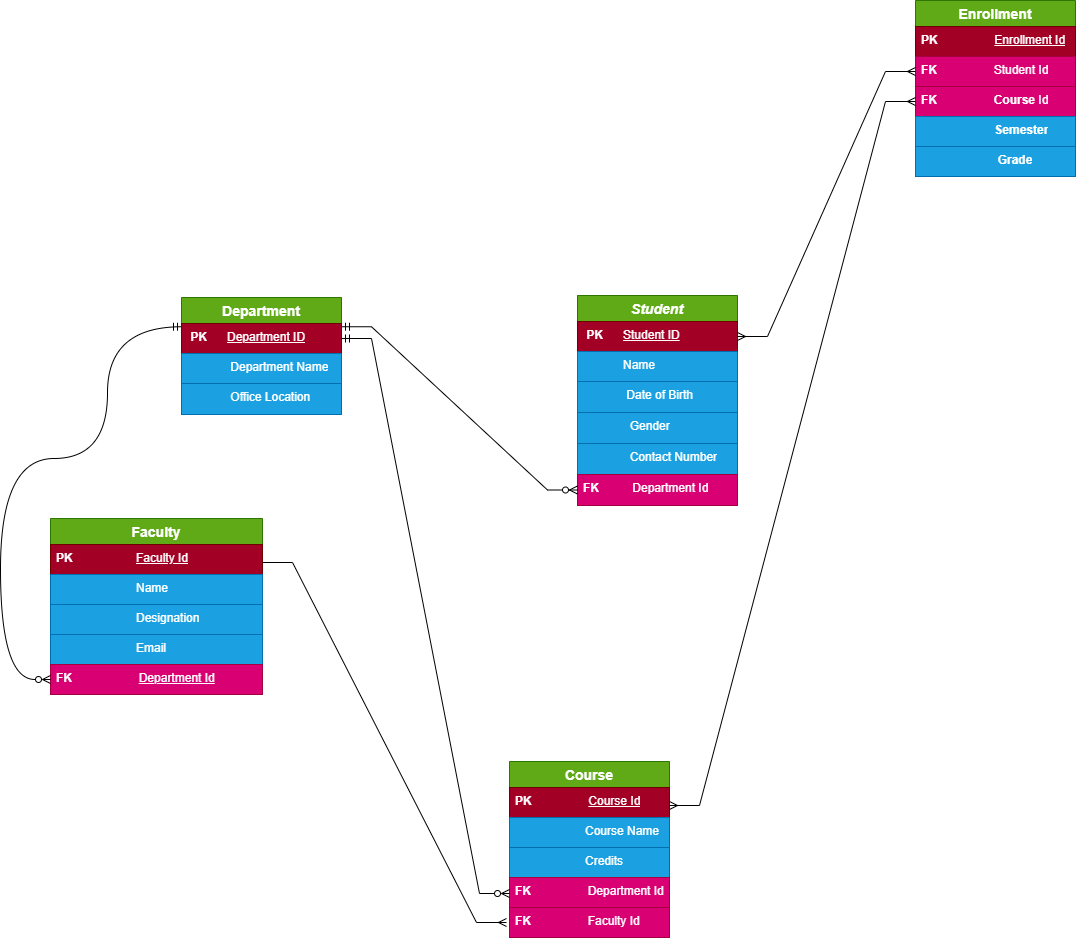

The diagram above was exported from draw.io. Its source (the exported page's mxGraphModel, read from the mxfile embedded in the PNG):
<mxGraphModel dx="1703" dy="1145" grid="0" gridSize="10" guides="1" tooltips="1" connect="1" arrows="1" fold="1" page="0" pageScale="1" pageWidth="850" pageHeight="1100" background="light-dark(#FFFFFF,#000000)" math="0" shadow="0">
  <root>
    <mxCell id="0" />
    <mxCell id="1" parent="0" />
    <mxCell id="MrQs5K-xVOhiKmgp0e2l-31" parent="1" style="swimlane;fontStyle=3;childLayout=stackLayout;horizontal=1;startSize=26;horizontalStack=0;resizeParent=1;resizeParentMax=0;resizeLast=0;collapsible=1;marginBottom=0;align=center;fontSize=14;fillColor=#60a917;fontColor=#ffffff;strokeColor=#2D7600;" value="Student" vertex="1">
      <mxGeometry height="210" width="160" x="345" y="255" as="geometry">
        <mxRectangle height="29" width="108" x="345" y="255" as="alternateBounds" />
      </mxGeometry>
    </mxCell>
    <mxCell id="MrQs5K-xVOhiKmgp0e2l-32" parent="MrQs5K-xVOhiKmgp0e2l-31" style="text;strokeColor=#6F0000;fillColor=#a20025;spacingLeft=4;spacingRight=4;overflow=hidden;rotatable=0;points=[[0,0.5],[1,0.5]];portConstraint=eastwest;fontSize=12;whiteSpace=wrap;html=1;fontColor=#ffffff;" value="&amp;nbsp;&lt;b&gt;PK&lt;/b&gt;&amp;nbsp; &amp;nbsp; &amp;nbsp;&amp;nbsp;&lt;u&gt;Student ID&lt;/u&gt;" vertex="1">
      <mxGeometry height="30" width="160" y="26" as="geometry" />
    </mxCell>
    <mxCell id="MrQs5K-xVOhiKmgp0e2l-33" parent="MrQs5K-xVOhiKmgp0e2l-31" style="text;strokeColor=#006EAF;fillColor=#1ba1e2;spacingLeft=4;spacingRight=4;overflow=hidden;rotatable=0;points=[[0,0.5],[1,0.5]];portConstraint=eastwest;fontSize=12;whiteSpace=wrap;html=1;fontColor=#ffffff;" value="&amp;nbsp; &amp;nbsp; &amp;nbsp; &amp;nbsp; &amp;nbsp; &amp;nbsp; Name" vertex="1">
      <mxGeometry height="30" width="160" y="56" as="geometry" />
    </mxCell>
    <mxCell id="MrQs5K-xVOhiKmgp0e2l-34" parent="MrQs5K-xVOhiKmgp0e2l-31" style="text;strokeColor=#006EAF;fillColor=#1ba1e2;spacingLeft=4;spacingRight=4;overflow=hidden;rotatable=0;points=[[0,0.5],[1,0.5]];portConstraint=eastwest;fontSize=12;whiteSpace=wrap;html=1;fontColor=#ffffff;" value="&amp;nbsp; &amp;nbsp; &amp;nbsp; &amp;nbsp; &amp;nbsp; &amp;nbsp; &amp;nbsp;Date of Birth" vertex="1">
      <mxGeometry height="31" width="160" y="86" as="geometry" />
    </mxCell>
    <mxCell id="MrQs5K-xVOhiKmgp0e2l-40" parent="MrQs5K-xVOhiKmgp0e2l-31" style="text;strokeColor=#006EAF;fillColor=#1ba1e2;spacingLeft=4;spacingRight=4;overflow=hidden;rotatable=0;points=[[0,0.5],[1,0.5]];portConstraint=eastwest;fontSize=12;whiteSpace=wrap;html=1;fontColor=#ffffff;" value="&amp;nbsp; &amp;nbsp; &amp;nbsp; &amp;nbsp; &amp;nbsp; &amp;nbsp; &amp;nbsp; Gender" vertex="1">
      <mxGeometry height="31" width="160" y="117" as="geometry" />
    </mxCell>
    <mxCell id="MrQs5K-xVOhiKmgp0e2l-41" parent="MrQs5K-xVOhiKmgp0e2l-31" style="text;strokeColor=#006EAF;fillColor=#1ba1e2;spacingLeft=4;spacingRight=4;overflow=hidden;rotatable=0;points=[[0,0.5],[1,0.5]];portConstraint=eastwest;fontSize=12;whiteSpace=wrap;html=1;fontColor=#ffffff;" value="&amp;nbsp; &amp;nbsp; &amp;nbsp; &amp;nbsp; &amp;nbsp; &amp;nbsp; &amp;nbsp; Contact Number" vertex="1">
      <mxGeometry height="31" width="160" y="148" as="geometry" />
    </mxCell>
    <mxCell id="MrQs5K-xVOhiKmgp0e2l-42" parent="MrQs5K-xVOhiKmgp0e2l-31" style="text;strokeColor=#A50040;fillColor=#d80073;spacingLeft=4;spacingRight=4;overflow=hidden;rotatable=0;points=[[0,0.5],[1,0.5]];portConstraint=eastwest;fontSize=12;whiteSpace=wrap;html=1;fontColor=#ffffff;" value="&lt;b&gt;FK&amp;nbsp; &amp;nbsp; &amp;nbsp; &amp;nbsp; &amp;nbsp; &lt;/b&gt;Department Id" vertex="1">
      <mxGeometry height="31" width="160" y="179" as="geometry" />
    </mxCell>
    <mxCell id="uGV3VpeAVYQnbXD4QWdJ-5" parent="1" style="swimlane;fontStyle=1;childLayout=stackLayout;horizontal=1;startSize=26;horizontalStack=0;resizeParent=1;resizeParentMax=0;resizeLast=0;collapsible=1;marginBottom=0;align=center;fontSize=14;fillColor=#60a917;fontColor=#ffffff;strokeColor=#2D7600;" value="Course" vertex="1">
      <mxGeometry height="176" width="160" x="277" y="721" as="geometry" />
    </mxCell>
    <mxCell id="uGV3VpeAVYQnbXD4QWdJ-7" parent="uGV3VpeAVYQnbXD4QWdJ-5" style="text;strokeColor=#6F0000;fillColor=#a20025;spacingLeft=4;spacingRight=4;overflow=hidden;rotatable=0;points=[[0,0.5],[1,0.5]];portConstraint=eastwest;fontSize=12;whiteSpace=wrap;html=1;fontColor=#ffffff;" value="&lt;b&gt;PK&amp;nbsp; &amp;nbsp; &amp;nbsp; &amp;nbsp; &amp;nbsp; &amp;nbsp; &amp;nbsp; &amp;nbsp; &amp;nbsp;&lt;/b&gt;&lt;u&gt;Course Id&lt;/u&gt;" vertex="1">
      <mxGeometry height="30" width="160" y="26" as="geometry" />
    </mxCell>
    <mxCell id="uGV3VpeAVYQnbXD4QWdJ-13" parent="uGV3VpeAVYQnbXD4QWdJ-5" style="text;strokeColor=#006EAF;fillColor=#1ba1e2;spacingLeft=4;spacingRight=4;overflow=hidden;rotatable=0;points=[[0,0.5],[1,0.5]];portConstraint=eastwest;fontSize=12;whiteSpace=wrap;html=1;fontColor=#ffffff;" value="&amp;nbsp; &amp;nbsp; &amp;nbsp; &amp;nbsp; &amp;nbsp; &amp;nbsp; &amp;nbsp; &amp;nbsp; &amp;nbsp; &amp;nbsp; &amp;nbsp;Course Name" vertex="1">
      <mxGeometry height="30" width="160" y="56" as="geometry" />
    </mxCell>
    <mxCell id="uGV3VpeAVYQnbXD4QWdJ-14" parent="uGV3VpeAVYQnbXD4QWdJ-5" style="text;strokeColor=#006EAF;fillColor=#1ba1e2;spacingLeft=4;spacingRight=4;overflow=hidden;rotatable=0;points=[[0,0.5],[1,0.5]];portConstraint=eastwest;fontSize=12;whiteSpace=wrap;html=1;fontColor=#ffffff;" value="&amp;nbsp; &amp;nbsp; &amp;nbsp; &amp;nbsp; &amp;nbsp; &amp;nbsp; &amp;nbsp; &amp;nbsp; &amp;nbsp; &amp;nbsp; &amp;nbsp;Credits" vertex="1">
      <mxGeometry height="30" width="160" y="86" as="geometry" />
    </mxCell>
    <mxCell id="uGV3VpeAVYQnbXD4QWdJ-15" parent="uGV3VpeAVYQnbXD4QWdJ-5" style="text;strokeColor=#A50040;fillColor=#d80073;spacingLeft=4;spacingRight=4;overflow=hidden;rotatable=0;points=[[0,0.5],[1,0.5]];portConstraint=eastwest;fontSize=12;whiteSpace=wrap;html=1;fontColor=#ffffff;" value="&lt;b&gt;FK&amp;nbsp; &amp;nbsp; &amp;nbsp; &amp;nbsp; &amp;nbsp; &amp;nbsp; &amp;nbsp; &amp;nbsp; &amp;nbsp;&lt;/b&gt;Department Id" vertex="1">
      <mxGeometry height="30" width="160" y="116" as="geometry" />
    </mxCell>
    <mxCell id="uGV3VpeAVYQnbXD4QWdJ-16" parent="uGV3VpeAVYQnbXD4QWdJ-5" style="text;strokeColor=#A50040;fillColor=#d80073;spacingLeft=4;spacingRight=4;overflow=hidden;rotatable=0;points=[[0,0.5],[1,0.5]];portConstraint=eastwest;fontSize=12;whiteSpace=wrap;html=1;fontColor=#ffffff;" value="&lt;b&gt;FK&amp;nbsp; &amp;nbsp; &amp;nbsp; &amp;nbsp; &amp;nbsp; &amp;nbsp; &amp;nbsp; &amp;nbsp; &amp;nbsp;&lt;/b&gt;Faculty Id&lt;b&gt;&amp;nbsp;&amp;nbsp;&lt;/b&gt;" vertex="1">
      <mxGeometry height="30" width="160" y="146" as="geometry" />
    </mxCell>
    <mxCell id="uGV3VpeAVYQnbXD4QWdJ-9" parent="1" style="swimlane;fontStyle=1;childLayout=stackLayout;horizontal=1;startSize=26;horizontalStack=0;resizeParent=1;resizeParentMax=0;resizeLast=0;collapsible=1;marginBottom=0;align=center;fontSize=14;fillColor=#60a917;fontColor=#ffffff;strokeColor=#2D7600;" value="Faculty" vertex="1">
      <mxGeometry height="176" width="212" x="-182" y="478" as="geometry" />
    </mxCell>
    <mxCell id="uGV3VpeAVYQnbXD4QWdJ-10" parent="uGV3VpeAVYQnbXD4QWdJ-9" style="text;strokeColor=#6F0000;fillColor=#a20025;spacingLeft=4;spacingRight=4;overflow=hidden;rotatable=0;points=[[0,0.5],[1,0.5]];portConstraint=eastwest;fontSize=12;whiteSpace=wrap;html=1;fontColor=#ffffff;" value="&lt;b&gt;PK&amp;nbsp; &amp;nbsp; &amp;nbsp; &amp;nbsp; &amp;nbsp; &amp;nbsp; &amp;nbsp; &amp;nbsp; &amp;nbsp; &amp;nbsp;&lt;/b&gt;&lt;u&gt;Faculty Id&lt;/u&gt;" vertex="1">
      <mxGeometry height="30" width="212" y="26" as="geometry" />
    </mxCell>
    <mxCell id="uGV3VpeAVYQnbXD4QWdJ-11" parent="uGV3VpeAVYQnbXD4QWdJ-9" style="text;strokeColor=#006EAF;fillColor=#1ba1e2;spacingLeft=4;spacingRight=4;overflow=hidden;rotatable=0;points=[[0,0.5],[1,0.5]];portConstraint=eastwest;fontSize=12;whiteSpace=wrap;html=1;fontColor=#ffffff;" value="&amp;nbsp; &amp;nbsp; &amp;nbsp; &amp;nbsp; &amp;nbsp; &amp;nbsp; &amp;nbsp; &amp;nbsp; &amp;nbsp; &amp;nbsp; &amp;nbsp; &amp;nbsp; Name" vertex="1">
      <mxGeometry height="30" width="212" y="56" as="geometry" />
    </mxCell>
    <mxCell id="uGV3VpeAVYQnbXD4QWdJ-12" parent="uGV3VpeAVYQnbXD4QWdJ-9" style="text;strokeColor=#006EAF;fillColor=#1ba1e2;spacingLeft=4;spacingRight=4;overflow=hidden;rotatable=0;points=[[0,0.5],[1,0.5]];portConstraint=eastwest;fontSize=12;whiteSpace=wrap;html=1;fontColor=#ffffff;" value="&amp;nbsp; &amp;nbsp; &amp;nbsp; &amp;nbsp; &amp;nbsp; &amp;nbsp; &amp;nbsp; &amp;nbsp; &amp;nbsp; &amp;nbsp; &amp;nbsp; &amp;nbsp; Designation" vertex="1">
      <mxGeometry height="30" width="212" y="86" as="geometry" />
    </mxCell>
    <mxCell id="uGV3VpeAVYQnbXD4QWdJ-17" parent="uGV3VpeAVYQnbXD4QWdJ-9" style="text;strokeColor=#006EAF;fillColor=#1ba1e2;spacingLeft=4;spacingRight=4;overflow=hidden;rotatable=0;points=[[0,0.5],[1,0.5]];portConstraint=eastwest;fontSize=12;whiteSpace=wrap;html=1;fontColor=#ffffff;" value="&amp;nbsp; &amp;nbsp; &amp;nbsp; &amp;nbsp; &amp;nbsp; &amp;nbsp; &amp;nbsp; &amp;nbsp; &amp;nbsp; &amp;nbsp; &amp;nbsp; &amp;nbsp; Email" vertex="1">
      <mxGeometry height="30" width="212" y="116" as="geometry" />
    </mxCell>
    <mxCell id="uGV3VpeAVYQnbXD4QWdJ-18" parent="uGV3VpeAVYQnbXD4QWdJ-9" style="text;strokeColor=#A50040;fillColor=#d80073;spacingLeft=4;spacingRight=4;overflow=hidden;rotatable=0;points=[[0,0.5],[1,0.5]];portConstraint=eastwest;fontSize=12;whiteSpace=wrap;html=1;fontColor=#ffffff;" value="&lt;b&gt;FK&amp;nbsp; &amp;nbsp; &amp;nbsp; &amp;nbsp; &amp;nbsp; &amp;nbsp; &amp;nbsp; &amp;nbsp; &amp;nbsp; &amp;nbsp; &lt;/b&gt;&lt;u&gt;Department Id&lt;/u&gt;" vertex="1">
      <mxGeometry height="30" width="212" y="146" as="geometry" />
    </mxCell>
    <mxCell id="uGV3VpeAVYQnbXD4QWdJ-19" parent="1" style="swimlane;fontStyle=1;childLayout=stackLayout;horizontal=1;startSize=26;horizontalStack=0;resizeParent=1;resizeParentMax=0;resizeLast=0;collapsible=1;marginBottom=0;align=center;fontSize=14;fillColor=#60a917;fontColor=#ffffff;strokeColor=#2D7600;" value="Enrollment" vertex="1">
      <mxGeometry height="176" width="160" x="683" y="-40" as="geometry" />
    </mxCell>
    <mxCell id="uGV3VpeAVYQnbXD4QWdJ-20" parent="uGV3VpeAVYQnbXD4QWdJ-19" style="text;strokeColor=#6F0000;fillColor=#a20025;spacingLeft=4;spacingRight=4;overflow=hidden;rotatable=0;points=[[0,0.5],[1,0.5]];portConstraint=eastwest;fontSize=12;whiteSpace=wrap;html=1;fontColor=#ffffff;" value="&lt;b&gt;PK&amp;nbsp; &amp;nbsp; &amp;nbsp; &amp;nbsp; &amp;nbsp; &amp;nbsp; &amp;nbsp; &amp;nbsp; &amp;nbsp;&lt;/b&gt;&lt;u&gt;Enrollment Id&lt;/u&gt;" vertex="1">
      <mxGeometry height="30" width="160" y="26" as="geometry" />
    </mxCell>
    <mxCell id="uGV3VpeAVYQnbXD4QWdJ-22" parent="uGV3VpeAVYQnbXD4QWdJ-19" style="text;strokeColor=#A50040;fillColor=#d80073;spacingLeft=4;spacingRight=4;overflow=hidden;rotatable=0;points=[[0,0.5],[1,0.5]];portConstraint=eastwest;fontSize=12;whiteSpace=wrap;html=1;fontColor=#ffffff;" value="&lt;b&gt;FK&amp;nbsp; &amp;nbsp; &amp;nbsp; &amp;nbsp; &amp;nbsp; &amp;nbsp; &amp;nbsp; &amp;nbsp; &amp;nbsp;&lt;/b&gt;Student Id" vertex="1">
      <mxGeometry height="30" width="160" y="56" as="geometry" />
    </mxCell>
    <mxCell id="uGV3VpeAVYQnbXD4QWdJ-23" parent="uGV3VpeAVYQnbXD4QWdJ-19" style="text;strokeColor=#A50040;fillColor=#d80073;spacingLeft=4;spacingRight=4;overflow=hidden;rotatable=0;points=[[0,0.5],[1,0.5]];portConstraint=eastwest;fontSize=12;whiteSpace=wrap;html=1;fontColor=#ffffff;" value="&lt;b&gt;FK&amp;nbsp; &amp;nbsp; &amp;nbsp; &amp;nbsp; &amp;nbsp; &amp;nbsp; &amp;nbsp; &amp;nbsp; &amp;nbsp;Course&lt;/b&gt;&amp;nbsp;Id" vertex="1">
      <mxGeometry height="30" width="160" y="86" as="geometry" />
    </mxCell>
    <mxCell id="uGV3VpeAVYQnbXD4QWdJ-24" parent="uGV3VpeAVYQnbXD4QWdJ-19" style="text;strokeColor=#006EAF;fillColor=#1ba1e2;spacingLeft=4;spacingRight=4;overflow=hidden;rotatable=0;points=[[0,0.5],[1,0.5]];portConstraint=eastwest;fontSize=12;whiteSpace=wrap;html=1;fontColor=#ffffff;" value="&lt;b&gt;&amp;nbsp; &amp;nbsp; &amp;nbsp; &amp;nbsp; &amp;nbsp; &amp;nbsp; &amp;nbsp; &amp;nbsp; &amp;nbsp; &amp;nbsp; &amp;nbsp; Semester&lt;/b&gt;" vertex="1">
      <mxGeometry height="30" width="160" y="116" as="geometry" />
    </mxCell>
    <mxCell id="uGV3VpeAVYQnbXD4QWdJ-25" parent="uGV3VpeAVYQnbXD4QWdJ-19" style="text;strokeColor=#006EAF;fillColor=#1ba1e2;spacingLeft=4;spacingRight=4;overflow=hidden;rotatable=0;points=[[0,0.5],[1,0.5]];portConstraint=eastwest;fontSize=12;whiteSpace=wrap;html=1;fontColor=#ffffff;" value="&lt;b&gt;&amp;nbsp; &amp;nbsp; &amp;nbsp; &amp;nbsp; &amp;nbsp; &amp;nbsp; &amp;nbsp; &amp;nbsp; &amp;nbsp; &amp;nbsp; &amp;nbsp; &amp;nbsp;Grade&lt;/b&gt;" vertex="1">
      <mxGeometry height="30" width="160" y="146" as="geometry" />
    </mxCell>
    <mxCell id="uGV3VpeAVYQnbXD4QWdJ-27" edge="1" parent="1" source="uGV3VpeAVYQnbXD4QWdJ-43" style="edgeStyle=entityRelationEdgeStyle;fontSize=12;html=1;endArrow=ERzeroToMany;rounded=0;entryX=0;entryY=0.5;entryDx=0;entryDy=0;endFill=0;exitX=1;exitY=0.25;exitDx=0;exitDy=0;startArrow=ERmandOne;startFill=0;" target="MrQs5K-xVOhiKmgp0e2l-42" value="">
      <mxGeometry height="100" relative="1" width="100" as="geometry">
        <mxPoint x="263" y="376" as="sourcePoint" />
        <mxPoint x="337.36" y="310" as="targetPoint" />
      </mxGeometry>
    </mxCell>
    <mxCell id="uGV3VpeAVYQnbXD4QWdJ-37" edge="1" parent="1" source="uGV3VpeAVYQnbXD4QWdJ-5" style="edgeStyle=entityRelationEdgeStyle;fontSize=12;html=1;endArrow=ERmany;startArrow=ERmany;rounded=0;entryX=0;entryY=0.5;entryDx=0;entryDy=0;exitX=1;exitY=0.25;exitDx=0;exitDy=0;" target="uGV3VpeAVYQnbXD4QWdJ-23" value="">
      <mxGeometry height="100" relative="1" width="100" as="geometry">
        <mxPoint x="659" y="314" as="sourcePoint" />
        <mxPoint x="759" y="214" as="targetPoint" />
      </mxGeometry>
    </mxCell>
    <mxCell id="uGV3VpeAVYQnbXD4QWdJ-38" edge="1" parent="1" source="MrQs5K-xVOhiKmgp0e2l-32" style="edgeStyle=entityRelationEdgeStyle;fontSize=12;html=1;endArrow=ERmany;startArrow=ERmany;rounded=0;entryX=0;entryY=0.5;entryDx=0;entryDy=0;exitX=1;exitY=0.5;exitDx=0;exitDy=0;" target="uGV3VpeAVYQnbXD4QWdJ-22" value="">
      <mxGeometry height="100" relative="1" width="100" as="geometry">
        <mxPoint x="521" y="405" as="sourcePoint" />
        <mxPoint x="621" y="305" as="targetPoint" />
      </mxGeometry>
    </mxCell>
    <mxCell id="uGV3VpeAVYQnbXD4QWdJ-40" edge="1" parent="1" source="uGV3VpeAVYQnbXD4QWdJ-9" style="edgeStyle=entityRelationEdgeStyle;fontSize=12;html=1;endArrow=ERmany;rounded=0;exitX=1;exitY=0.25;exitDx=0;exitDy=0;" value="">
      <mxGeometry height="100" relative="1" width="100" as="geometry">
        <mxPoint x="534" y="640" as="sourcePoint" />
        <mxPoint x="274" y="882" as="targetPoint" />
      </mxGeometry>
    </mxCell>
    <mxCell id="uGV3VpeAVYQnbXD4QWdJ-43" parent="1" style="swimlane;fontStyle=1;childLayout=stackLayout;horizontal=1;startSize=26;horizontalStack=0;resizeParent=1;resizeParentMax=0;resizeLast=0;collapsible=1;marginBottom=0;align=center;fontSize=14;fillColor=#60a917;fontColor=#ffffff;strokeColor=#2D7600;" value="Department" vertex="1">
      <mxGeometry height="117" width="160" x="-51" y="257" as="geometry">
        <mxRectangle height="29" width="108" x="345" y="255" as="alternateBounds" />
      </mxGeometry>
    </mxCell>
    <mxCell id="uGV3VpeAVYQnbXD4QWdJ-44" parent="uGV3VpeAVYQnbXD4QWdJ-43" style="text;strokeColor=#6F0000;fillColor=#a20025;spacingLeft=4;spacingRight=4;overflow=hidden;rotatable=0;points=[[0,0.5],[1,0.5]];portConstraint=eastwest;fontSize=12;whiteSpace=wrap;html=1;fontColor=#ffffff;" value="&amp;nbsp;&lt;b&gt;PK&lt;/b&gt;&amp;nbsp; &amp;nbsp; &amp;nbsp; &lt;u&gt;Department&amp;nbsp;ID&lt;/u&gt;" vertex="1">
      <mxGeometry height="30" width="160" y="26" as="geometry" />
    </mxCell>
    <mxCell id="uGV3VpeAVYQnbXD4QWdJ-45" parent="uGV3VpeAVYQnbXD4QWdJ-43" style="text;strokeColor=#006EAF;fillColor=#1ba1e2;spacingLeft=4;spacingRight=4;overflow=hidden;rotatable=0;points=[[0,0.5],[1,0.5]];portConstraint=eastwest;fontSize=12;whiteSpace=wrap;html=1;fontColor=#ffffff;" value="&amp;nbsp; &amp;nbsp; &amp;nbsp; &amp;nbsp; &amp;nbsp; &amp;nbsp; &amp;nbsp;Department Name" vertex="1">
      <mxGeometry height="30" width="160" y="56" as="geometry" />
    </mxCell>
    <mxCell id="uGV3VpeAVYQnbXD4QWdJ-46" parent="uGV3VpeAVYQnbXD4QWdJ-43" style="text;strokeColor=#006EAF;fillColor=#1ba1e2;spacingLeft=4;spacingRight=4;overflow=hidden;rotatable=0;points=[[0,0.5],[1,0.5]];portConstraint=eastwest;fontSize=12;whiteSpace=wrap;html=1;fontColor=#ffffff;" value="&amp;nbsp; &amp;nbsp; &amp;nbsp; &amp;nbsp; &amp;nbsp; &amp;nbsp; &amp;nbsp;Office Location" vertex="1">
      <mxGeometry height="31" width="160" y="86" as="geometry" />
    </mxCell>
    <mxCell id="uGV3VpeAVYQnbXD4QWdJ-51" edge="1" parent="1" source="uGV3VpeAVYQnbXD4QWdJ-44" style="edgeStyle=entityRelationEdgeStyle;fontSize=12;html=1;endArrow=ERzeroToMany;startArrow=ERmandOne;rounded=0;endFill=0;entryX=0;entryY=0.75;entryDx=0;entryDy=0;exitX=1;exitY=0.5;exitDx=0;exitDy=0;" target="uGV3VpeAVYQnbXD4QWdJ-5" value="">
      <mxGeometry height="100" relative="1" width="100" as="geometry">
        <mxPoint x="113" y="306" as="sourcePoint" />
        <mxPoint x="267" y="473" as="targetPoint" />
      </mxGeometry>
    </mxCell>
    <mxCell id="uGV3VpeAVYQnbXD4QWdJ-55" edge="1" parent="1" source="uGV3VpeAVYQnbXD4QWdJ-18" style="edgeStyle=orthogonalEdgeStyle;fontSize=12;html=1;endArrow=ERmandOne;startArrow=ERzeroToMany;rounded=0;exitX=0;exitY=0.5;exitDx=0;exitDy=0;curved=1;entryX=0;entryY=0.25;entryDx=0;entryDy=0;endFill=0;startFill=0;" target="uGV3VpeAVYQnbXD4QWdJ-43" value="">
      <mxGeometry height="100" relative="1" width="100" as="geometry">
        <Array as="points">
          <mxPoint x="-232" y="639" />
          <mxPoint x="-232" y="418" />
          <mxPoint x="-125" y="418" />
          <mxPoint x="-125" y="286" />
        </Array>
        <mxPoint x="36" y="505" as="sourcePoint" />
        <mxPoint x="136" y="405" as="targetPoint" />
      </mxGeometry>
    </mxCell>
  </root>
</mxGraphModel>